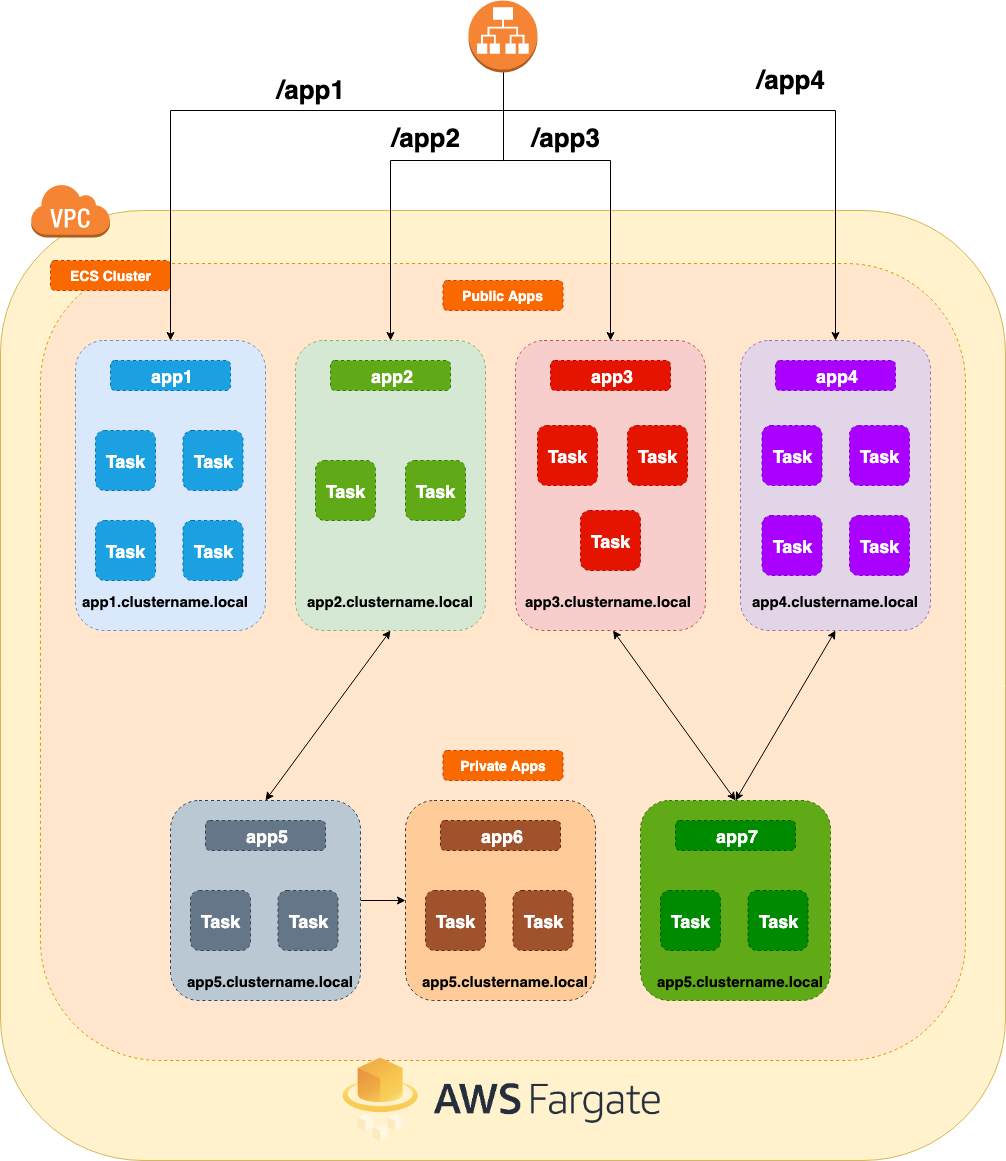

The diagram above was exported from draw.io. Its source (the exported page's mxGraphModel, read from the mxfile embedded in the PNG):
<mxGraphModel dx="2066" dy="1175" grid="1" gridSize="10" guides="1" tooltips="1" connect="1" arrows="1" fold="1" page="1" pageScale="1" pageWidth="1100" pageHeight="850" math="0" shadow="0">
  <root>
    <mxCell id="0" />
    <mxCell id="1" parent="0" />
    <mxCell id="W-gC-_oXjLEXisdWOnfS-3" value="" style="rounded=1;whiteSpace=wrap;html=1;fillColor=#fff2cc;strokeColor=#d6b656;" vertex="1" parent="1">
      <mxGeometry x="85" y="220" width="1005" height="950" as="geometry" />
    </mxCell>
    <mxCell id="W-gC-_oXjLEXisdWOnfS-5" value="" style="rounded=1;whiteSpace=wrap;html=1;fillColor=#ffe6cc;strokeColor=#d79b00;dashed=1;" vertex="1" parent="1">
      <mxGeometry x="125" y="273" width="925" height="797" as="geometry" />
    </mxCell>
    <mxCell id="W-gC-_oXjLEXisdWOnfS-22" value="" style="rounded=1;whiteSpace=wrap;html=1;dashed=1;fillColor=#f8cecc;strokeColor=#b85450;" vertex="1" parent="1">
      <mxGeometry x="600" y="350" width="190" height="290" as="geometry" />
    </mxCell>
    <mxCell id="W-gC-_oXjLEXisdWOnfS-18" value="" style="rounded=1;whiteSpace=wrap;html=1;dashed=1;fillColor=#d5e8d4;strokeColor=#82b366;" vertex="1" parent="1">
      <mxGeometry x="380" y="350" width="190" height="290" as="geometry" />
    </mxCell>
    <mxCell id="W-gC-_oXjLEXisdWOnfS-4" value="" style="outlineConnect=0;dashed=0;verticalLabelPosition=bottom;verticalAlign=top;align=center;html=1;shape=mxgraph.aws3.virtual_private_cloud;fillColor=#F58534;gradientColor=none;" vertex="1" parent="1">
      <mxGeometry x="115" y="193" width="79.5" height="54" as="geometry" />
    </mxCell>
    <mxCell id="W-gC-_oXjLEXisdWOnfS-6" value="&lt;b&gt;&lt;font style=&quot;font-size: 14px&quot;&gt;ECS Cluster&lt;/font&gt;&lt;/b&gt;" style="rounded=1;whiteSpace=wrap;html=1;dashed=1;fillColor=#fa6800;strokeColor=#C73500;fontColor=#ffffff;" vertex="1" parent="1">
      <mxGeometry x="135" y="270" width="120" height="30" as="geometry" />
    </mxCell>
    <mxCell id="W-gC-_oXjLEXisdWOnfS-7" value="" style="rounded=1;whiteSpace=wrap;html=1;dashed=1;fillColor=#dae8fc;strokeColor=#6c8ebf;" vertex="1" parent="1">
      <mxGeometry x="160" y="350" width="190" height="290" as="geometry" />
    </mxCell>
    <mxCell id="W-gC-_oXjLEXisdWOnfS-12" value="&lt;font style=&quot;font-size: 18px&quot;&gt;&lt;b&gt;app1&lt;/b&gt;&lt;/font&gt;" style="rounded=1;whiteSpace=wrap;html=1;dashed=1;fillColor=#1ba1e2;strokeColor=#006EAF;fontColor=#ffffff;" vertex="1" parent="1">
      <mxGeometry x="195" y="370" width="120" height="30" as="geometry" />
    </mxCell>
    <mxCell id="W-gC-_oXjLEXisdWOnfS-13" value="&lt;font style=&quot;font-size: 18px&quot;&gt;&lt;b&gt;app2&lt;/b&gt;&lt;/font&gt;" style="rounded=1;whiteSpace=wrap;html=1;dashed=1;fillColor=#60a917;strokeColor=#2D7600;fontColor=#ffffff;" vertex="1" parent="1">
      <mxGeometry x="415" y="370" width="120" height="30" as="geometry" />
    </mxCell>
    <mxCell id="W-gC-_oXjLEXisdWOnfS-14" value="&lt;font style=&quot;font-size: 18px&quot;&gt;&lt;b&gt;app3&lt;br&gt;&lt;/b&gt;&lt;/font&gt;" style="rounded=1;whiteSpace=wrap;html=1;dashed=1;fillColor=#e51400;strokeColor=#B20000;fontColor=#ffffff;" vertex="1" parent="1">
      <mxGeometry x="635" y="370" width="120" height="30" as="geometry" />
    </mxCell>
    <mxCell id="W-gC-_oXjLEXisdWOnfS-24" value="" style="rounded=1;whiteSpace=wrap;html=1;dashed=1;fillColor=#e1d5e7;strokeColor=#9673a6;" vertex="1" parent="1">
      <mxGeometry x="825" y="350" width="190" height="290" as="geometry" />
    </mxCell>
    <mxCell id="W-gC-_oXjLEXisdWOnfS-25" value="&lt;font style=&quot;font-size: 18px&quot;&gt;&lt;b&gt;app4&lt;br&gt;&lt;/b&gt;&lt;/font&gt;" style="rounded=1;whiteSpace=wrap;html=1;dashed=1;fillColor=#aa00ff;strokeColor=#7700CC;fontColor=#ffffff;" vertex="1" parent="1">
      <mxGeometry x="860" y="370" width="120" height="30" as="geometry" />
    </mxCell>
    <mxCell id="W-gC-_oXjLEXisdWOnfS-27" style="edgeStyle=orthogonalEdgeStyle;rounded=0;orthogonalLoop=1;jettySize=auto;html=1;" edge="1" parent="1" source="W-gC-_oXjLEXisdWOnfS-26" target="W-gC-_oXjLEXisdWOnfS-7">
      <mxGeometry relative="1" as="geometry">
        <Array as="points">
          <mxPoint x="588" y="120" />
          <mxPoint x="255" y="120" />
        </Array>
      </mxGeometry>
    </mxCell>
    <mxCell id="W-gC-_oXjLEXisdWOnfS-28" style="edgeStyle=orthogonalEdgeStyle;rounded=0;orthogonalLoop=1;jettySize=auto;html=1;" edge="1" parent="1" source="W-gC-_oXjLEXisdWOnfS-26" target="W-gC-_oXjLEXisdWOnfS-24">
      <mxGeometry relative="1" as="geometry">
        <Array as="points">
          <mxPoint x="588" y="120" />
          <mxPoint x="920" y="120" />
        </Array>
      </mxGeometry>
    </mxCell>
    <mxCell id="W-gC-_oXjLEXisdWOnfS-29" style="edgeStyle=orthogonalEdgeStyle;rounded=0;orthogonalLoop=1;jettySize=auto;html=1;entryX=0.5;entryY=0;entryDx=0;entryDy=0;" edge="1" parent="1" source="W-gC-_oXjLEXisdWOnfS-26" target="W-gC-_oXjLEXisdWOnfS-18">
      <mxGeometry relative="1" as="geometry">
        <Array as="points">
          <mxPoint x="588" y="170" />
          <mxPoint x="475" y="170" />
        </Array>
      </mxGeometry>
    </mxCell>
    <mxCell id="W-gC-_oXjLEXisdWOnfS-30" style="edgeStyle=orthogonalEdgeStyle;rounded=0;orthogonalLoop=1;jettySize=auto;html=1;" edge="1" parent="1" source="W-gC-_oXjLEXisdWOnfS-26" target="W-gC-_oXjLEXisdWOnfS-22">
      <mxGeometry relative="1" as="geometry">
        <Array as="points">
          <mxPoint x="588" y="170" />
          <mxPoint x="695" y="170" />
        </Array>
      </mxGeometry>
    </mxCell>
    <mxCell id="W-gC-_oXjLEXisdWOnfS-26" value="" style="outlineConnect=0;dashed=0;verticalLabelPosition=bottom;verticalAlign=top;align=center;html=1;shape=mxgraph.aws3.application_load_balancer;fillColor=#F58534;gradientColor=none;" vertex="1" parent="1">
      <mxGeometry x="553" y="10" width="69" height="72" as="geometry" />
    </mxCell>
    <mxCell id="W-gC-_oXjLEXisdWOnfS-31" value="" style="shape=image;imageAspect=0;aspect=fixed;verticalLabelPosition=bottom;verticalAlign=top;dashed=1;image=https://miro.medium.com/max/2978/1*GSVXxgrcREUoS_vRTbajpw.png;" vertex="1" parent="1">
      <mxGeometry x="327.5" y="1060" width="520" height="98" as="geometry" />
    </mxCell>
    <mxCell id="W-gC-_oXjLEXisdWOnfS-33" value="&lt;span style=&quot;font-size: 18px&quot;&gt;&lt;b&gt;Task&lt;/b&gt;&lt;/span&gt;" style="rounded=1;whiteSpace=wrap;html=1;dashed=1;fillColor=#1ba1e2;strokeColor=#006EAF;fontColor=#ffffff;" vertex="1" parent="1">
      <mxGeometry x="180" y="440" width="60" height="60" as="geometry" />
    </mxCell>
    <mxCell id="W-gC-_oXjLEXisdWOnfS-34" value="&lt;b style=&quot;font-size: 18px&quot;&gt;Task&lt;/b&gt;" style="rounded=1;whiteSpace=wrap;html=1;dashed=1;fillColor=#1ba1e2;strokeColor=#006EAF;fontColor=#ffffff;" vertex="1" parent="1">
      <mxGeometry x="267.5" y="440" width="60" height="60" as="geometry" />
    </mxCell>
    <mxCell id="W-gC-_oXjLEXisdWOnfS-35" value="&lt;b style=&quot;font-size: 18px&quot;&gt;Task&lt;/b&gt;" style="rounded=1;whiteSpace=wrap;html=1;dashed=1;fillColor=#1ba1e2;strokeColor=#006EAF;fontColor=#ffffff;" vertex="1" parent="1">
      <mxGeometry x="180" y="530" width="60" height="60" as="geometry" />
    </mxCell>
    <mxCell id="W-gC-_oXjLEXisdWOnfS-36" value="&lt;b style=&quot;font-size: 18px&quot;&gt;Task&lt;/b&gt;" style="rounded=1;whiteSpace=wrap;html=1;dashed=1;fillColor=#1ba1e2;strokeColor=#006EAF;fontColor=#ffffff;" vertex="1" parent="1">
      <mxGeometry x="267.5" y="530" width="60" height="60" as="geometry" />
    </mxCell>
    <mxCell id="W-gC-_oXjLEXisdWOnfS-37" value="&lt;span style=&quot;font-size: 18px&quot;&gt;&lt;b&gt;Task&lt;/b&gt;&lt;/span&gt;" style="rounded=1;whiteSpace=wrap;html=1;dashed=1;fillColor=#60a917;strokeColor=#2D7600;fontColor=#ffffff;" vertex="1" parent="1">
      <mxGeometry x="400" y="470" width="60" height="60" as="geometry" />
    </mxCell>
    <mxCell id="W-gC-_oXjLEXisdWOnfS-38" value="&lt;span style=&quot;font-size: 18px&quot;&gt;&lt;b&gt;Task&lt;/b&gt;&lt;/span&gt;" style="rounded=1;whiteSpace=wrap;html=1;dashed=1;fillColor=#60a917;strokeColor=#2D7600;fontColor=#ffffff;" vertex="1" parent="1">
      <mxGeometry x="490" y="470" width="60" height="60" as="geometry" />
    </mxCell>
    <mxCell id="W-gC-_oXjLEXisdWOnfS-39" value="&lt;span style=&quot;font-size: 18px&quot;&gt;&lt;b&gt;Task&lt;/b&gt;&lt;/span&gt;" style="rounded=1;whiteSpace=wrap;html=1;dashed=1;fillColor=#e51400;strokeColor=#B20000;fontColor=#ffffff;" vertex="1" parent="1">
      <mxGeometry x="622" y="435" width="60" height="60" as="geometry" />
    </mxCell>
    <mxCell id="W-gC-_oXjLEXisdWOnfS-40" value="&lt;span style=&quot;font-size: 18px&quot;&gt;&lt;b&gt;Task&lt;/b&gt;&lt;/span&gt;" style="rounded=1;whiteSpace=wrap;html=1;dashed=1;fillColor=#e51400;strokeColor=#B20000;fontColor=#ffffff;" vertex="1" parent="1">
      <mxGeometry x="712" y="435" width="60" height="60" as="geometry" />
    </mxCell>
    <mxCell id="W-gC-_oXjLEXisdWOnfS-41" value="&lt;span style=&quot;font-size: 18px&quot;&gt;&lt;b&gt;Task&lt;/b&gt;&lt;/span&gt;" style="rounded=1;whiteSpace=wrap;html=1;dashed=1;fillColor=#e51400;strokeColor=#B20000;fontColor=#ffffff;" vertex="1" parent="1">
      <mxGeometry x="665" y="520" width="60" height="60" as="geometry" />
    </mxCell>
    <mxCell id="W-gC-_oXjLEXisdWOnfS-52" value="&lt;span style=&quot;font-size: 18px&quot;&gt;&lt;b&gt;Task&lt;/b&gt;&lt;/span&gt;" style="rounded=1;whiteSpace=wrap;html=1;dashed=1;fillColor=#aa00ff;strokeColor=#7700CC;fontColor=#ffffff;" vertex="1" parent="1">
      <mxGeometry x="846.5" y="435" width="60" height="60" as="geometry" />
    </mxCell>
    <mxCell id="W-gC-_oXjLEXisdWOnfS-53" value="&lt;b style=&quot;font-size: 18px&quot;&gt;Task&lt;/b&gt;" style="rounded=1;whiteSpace=wrap;html=1;dashed=1;fillColor=#aa00ff;strokeColor=#7700CC;fontColor=#ffffff;" vertex="1" parent="1">
      <mxGeometry x="934" y="435" width="60" height="60" as="geometry" />
    </mxCell>
    <mxCell id="W-gC-_oXjLEXisdWOnfS-54" value="&lt;b style=&quot;font-size: 18px&quot;&gt;Task&lt;/b&gt;" style="rounded=1;whiteSpace=wrap;html=1;dashed=1;fillColor=#aa00ff;strokeColor=#7700CC;fontColor=#ffffff;" vertex="1" parent="1">
      <mxGeometry x="846.5" y="525" width="60" height="60" as="geometry" />
    </mxCell>
    <mxCell id="W-gC-_oXjLEXisdWOnfS-55" value="&lt;b style=&quot;font-size: 18px&quot;&gt;Task&lt;/b&gt;" style="rounded=1;whiteSpace=wrap;html=1;dashed=1;fillColor=#aa00ff;strokeColor=#7700CC;fontColor=#ffffff;" vertex="1" parent="1">
      <mxGeometry x="934" y="525" width="60" height="60" as="geometry" />
    </mxCell>
    <mxCell id="W-gC-_oXjLEXisdWOnfS-56" value="&lt;font size=&quot;1&quot;&gt;&lt;b style=&quot;font-size: 26px&quot;&gt;/app1&lt;/b&gt;&lt;/font&gt;" style="text;html=1;resizable=0;points=[];autosize=1;align=left;verticalAlign=top;spacingTop=-4;" vertex="1" parent="1">
      <mxGeometry x="360" y="82" width="80" height="20" as="geometry" />
    </mxCell>
    <mxCell id="W-gC-_oXjLEXisdWOnfS-58" value="&lt;font size=&quot;1&quot;&gt;&lt;b style=&quot;font-size: 26px&quot;&gt;/app2&lt;/b&gt;&lt;/font&gt;" style="text;html=1;resizable=0;points=[];autosize=1;align=left;verticalAlign=top;spacingTop=-4;" vertex="1" parent="1">
      <mxGeometry x="475" y="130" width="80" height="20" as="geometry" />
    </mxCell>
    <mxCell id="W-gC-_oXjLEXisdWOnfS-59" value="&lt;font size=&quot;1&quot;&gt;&lt;b style=&quot;font-size: 26px&quot;&gt;/app3&lt;/b&gt;&lt;/font&gt;" style="text;html=1;resizable=0;points=[];autosize=1;align=left;verticalAlign=top;spacingTop=-4;" vertex="1" parent="1">
      <mxGeometry x="615" y="130" width="80" height="20" as="geometry" />
    </mxCell>
    <mxCell id="W-gC-_oXjLEXisdWOnfS-61" value="&lt;font size=&quot;1&quot;&gt;&lt;b style=&quot;font-size: 26px&quot;&gt;/app4&lt;/b&gt;&lt;/font&gt;" style="text;html=1;resizable=0;points=[];autosize=1;align=left;verticalAlign=top;spacingTop=-4;" vertex="1" parent="1">
      <mxGeometry x="840" y="72" width="80" height="20" as="geometry" />
    </mxCell>
    <mxCell id="W-gC-_oXjLEXisdWOnfS-62" value="&lt;span style=&quot;color: rgba(0 , 0 , 0 , 0) ; font-family: &amp;#34;helvetica&amp;#34; , &amp;#34;arial&amp;#34; , sans-serif ; font-size: 0px&quot;&gt;%3CmxGraphModel%3E%3Croot%3E%3CmxCell%20id%3D%220%22%2F%3E%3CmxCell%20id%3D%221%22%20parent%3D%220%22%2F%3E%3CmxCell%20id%3D%222%22%20value%3D%22%26lt%3Bfont%20size%3D%26quot%3B1%26quot%3B%26gt%3B%26lt%3Bb%20style%3D%26quot%3Bfont-size%3A%2026px%26quot%3B%26gt%3B%2Fapp2%26lt%3B%2Fb%26gt%3B%26lt%3B%2Ffont%26gt%3B%22%20style%3D%22text%3Bhtml%3D1%3Bresizable%3D0%3Bpoints%3D%5B%5D%3Bautosize%3D1%3Balign%3Dleft%3BverticalAlign%3Dtop%3BspacingTop%3D-4%3B%22%20vertex%3D%221%22%20parent%3D%221%22%3E%3CmxGeometry%20x%3D%22475%22%20y%3D%22130%22%20width%3D%2280%22%20height%3D%2220%22%20as%3D%22geometry%22%2F%3E%3C%2FmxCell%3E%3C%2Froot%3E%3C%2FmxGraphModel%3E&lt;/span&gt;" style="text;html=1;resizable=0;points=[];autosize=1;align=left;verticalAlign=top;spacingTop=-4;" vertex="1" parent="1">
      <mxGeometry x="345" y="838" width="20" height="20" as="geometry" />
    </mxCell>
    <mxCell id="W-gC-_oXjLEXisdWOnfS-63" value="&lt;font style=&quot;font-size: 15px&quot;&gt;&lt;b style=&quot;font-size: 15px&quot;&gt;app1.clustername.local&lt;br&gt;&lt;/b&gt;&lt;/font&gt;" style="text;html=1;resizable=0;points=[];autosize=1;align=left;verticalAlign=top;spacingTop=-4;fontSize=15;" vertex="1" parent="1">
      <mxGeometry x="165" y="600" width="180" height="20" as="geometry" />
    </mxCell>
    <mxCell id="W-gC-_oXjLEXisdWOnfS-64" value="&lt;font style=&quot;font-size: 15px&quot;&gt;&lt;b style=&quot;font-size: 15px&quot;&gt;app2.clustername.local&lt;br&gt;&lt;/b&gt;&lt;/font&gt;" style="text;html=1;resizable=0;points=[];autosize=1;align=left;verticalAlign=top;spacingTop=-4;fontSize=15;" vertex="1" parent="1">
      <mxGeometry x="390" y="600" width="180" height="20" as="geometry" />
    </mxCell>
    <mxCell id="W-gC-_oXjLEXisdWOnfS-65" value="&lt;font style=&quot;font-size: 15px&quot;&gt;&lt;b style=&quot;font-size: 15px&quot;&gt;app3.clustername.local&lt;br&gt;&lt;/b&gt;&lt;/font&gt;" style="text;html=1;resizable=0;points=[];autosize=1;align=left;verticalAlign=top;spacingTop=-4;fontSize=15;" vertex="1" parent="1">
      <mxGeometry x="607.5" y="600" width="180" height="20" as="geometry" />
    </mxCell>
    <mxCell id="W-gC-_oXjLEXisdWOnfS-66" value="&lt;font style=&quot;font-size: 15px&quot;&gt;&lt;b style=&quot;font-size: 15px&quot;&gt;app4.clustername.local&lt;br&gt;&lt;/b&gt;&lt;/font&gt;" style="text;html=1;resizable=0;points=[];autosize=1;align=left;verticalAlign=top;spacingTop=-4;fontSize=15;" vertex="1" parent="1">
      <mxGeometry x="835" y="600" width="180" height="20" as="geometry" />
    </mxCell>
    <mxCell id="W-gC-_oXjLEXisdWOnfS-70" value="&lt;b&gt;&lt;font style=&quot;font-size: 14px&quot;&gt;Public Apps&lt;/font&gt;&lt;/b&gt;" style="rounded=1;whiteSpace=wrap;html=1;dashed=1;fillColor=#fa6800;strokeColor=#C73500;fontColor=#ffffff;" vertex="1" parent="1">
      <mxGeometry x="527.5" y="290" width="120" height="30" as="geometry" />
    </mxCell>
    <mxCell id="W-gC-_oXjLEXisdWOnfS-71" value="&lt;b&gt;&lt;font style=&quot;font-size: 14px&quot;&gt;Private Apps&lt;/font&gt;&lt;/b&gt;" style="rounded=1;whiteSpace=wrap;html=1;dashed=1;fillColor=#fa6800;strokeColor=#C73500;fontColor=#ffffff;" vertex="1" parent="1">
      <mxGeometry x="527.5" y="760" width="120" height="30" as="geometry" />
    </mxCell>
    <mxCell id="W-gC-_oXjLEXisdWOnfS-96" style="edgeStyle=orthogonalEdgeStyle;rounded=0;orthogonalLoop=1;jettySize=auto;html=1;entryX=0;entryY=0.5;entryDx=0;entryDy=0;fontSize=15;" edge="1" parent="1" source="W-gC-_oXjLEXisdWOnfS-72" target="W-gC-_oXjLEXisdWOnfS-85">
      <mxGeometry relative="1" as="geometry" />
    </mxCell>
    <mxCell id="W-gC-_oXjLEXisdWOnfS-72" value="" style="rounded=1;whiteSpace=wrap;html=1;dashed=1;fillColor=#bac8d3;strokeColor=#23445d;" vertex="1" parent="1">
      <mxGeometry x="255" y="810" width="190" height="200" as="geometry" />
    </mxCell>
    <mxCell id="W-gC-_oXjLEXisdWOnfS-73" value="&lt;font style=&quot;font-size: 18px&quot;&gt;&lt;b&gt;app5&lt;/b&gt;&lt;/font&gt;" style="rounded=1;whiteSpace=wrap;html=1;dashed=1;fillColor=#647687;strokeColor=#314354;fontColor=#ffffff;" vertex="1" parent="1">
      <mxGeometry x="290" y="830" width="120" height="30" as="geometry" />
    </mxCell>
    <mxCell id="W-gC-_oXjLEXisdWOnfS-74" value="&lt;span style=&quot;font-size: 18px&quot;&gt;&lt;b&gt;Task&lt;/b&gt;&lt;/span&gt;" style="rounded=1;whiteSpace=wrap;html=1;dashed=1;fillColor=#647687;strokeColor=#314354;fontColor=#ffffff;" vertex="1" parent="1">
      <mxGeometry x="275" y="900" width="60" height="60" as="geometry" />
    </mxCell>
    <mxCell id="W-gC-_oXjLEXisdWOnfS-75" value="&lt;b style=&quot;font-size: 18px&quot;&gt;Task&lt;/b&gt;" style="rounded=1;whiteSpace=wrap;html=1;dashed=1;fillColor=#647687;strokeColor=#314354;fontColor=#ffffff;" vertex="1" parent="1">
      <mxGeometry x="362.5" y="900" width="60" height="60" as="geometry" />
    </mxCell>
    <mxCell id="W-gC-_oXjLEXisdWOnfS-78" value="&lt;font style=&quot;font-size: 15px&quot;&gt;&lt;b style=&quot;font-size: 15px&quot;&gt;app5.clustername.local&lt;br&gt;&lt;/b&gt;&lt;/font&gt;" style="text;html=1;resizable=0;points=[];autosize=1;align=left;verticalAlign=top;spacingTop=-4;fontSize=15;" vertex="1" parent="1">
      <mxGeometry x="270" y="980" width="180" height="20" as="geometry" />
    </mxCell>
    <mxCell id="W-gC-_oXjLEXisdWOnfS-85" value="" style="rounded=1;whiteSpace=wrap;html=1;dashed=1;fillColor=#ffcc99;strokeColor=#36393d;" vertex="1" parent="1">
      <mxGeometry x="490" y="810" width="190" height="200" as="geometry" />
    </mxCell>
    <mxCell id="W-gC-_oXjLEXisdWOnfS-86" value="&lt;font style=&quot;font-size: 18px&quot;&gt;&lt;b&gt;app6&lt;/b&gt;&lt;/font&gt;" style="rounded=1;whiteSpace=wrap;html=1;dashed=1;fillColor=#a0522d;strokeColor=#6D1F00;fontColor=#ffffff;" vertex="1" parent="1">
      <mxGeometry x="525" y="830" width="120" height="30" as="geometry" />
    </mxCell>
    <mxCell id="W-gC-_oXjLEXisdWOnfS-87" value="&lt;span style=&quot;font-size: 18px&quot;&gt;&lt;b&gt;Task&lt;/b&gt;&lt;/span&gt;" style="rounded=1;whiteSpace=wrap;html=1;dashed=1;fillColor=#a0522d;strokeColor=#6D1F00;fontColor=#ffffff;" vertex="1" parent="1">
      <mxGeometry x="510" y="900" width="60" height="60" as="geometry" />
    </mxCell>
    <mxCell id="W-gC-_oXjLEXisdWOnfS-88" value="&lt;b style=&quot;font-size: 18px&quot;&gt;Task&lt;/b&gt;" style="rounded=1;whiteSpace=wrap;html=1;dashed=1;fillColor=#a0522d;strokeColor=#6D1F00;fontColor=#ffffff;" vertex="1" parent="1">
      <mxGeometry x="597.5" y="900" width="60" height="60" as="geometry" />
    </mxCell>
    <mxCell id="W-gC-_oXjLEXisdWOnfS-89" value="&lt;font style=&quot;font-size: 15px&quot;&gt;&lt;b style=&quot;font-size: 15px&quot;&gt;app5.clustername.local&lt;br&gt;&lt;/b&gt;&lt;/font&gt;" style="text;html=1;resizable=0;points=[];autosize=1;align=left;verticalAlign=top;spacingTop=-4;fontSize=15;" vertex="1" parent="1">
      <mxGeometry x="505" y="980" width="180" height="20" as="geometry" />
    </mxCell>
    <mxCell id="W-gC-_oXjLEXisdWOnfS-90" value="" style="rounded=1;whiteSpace=wrap;html=1;dashed=1;fillColor=#60a917;strokeColor=#2D7600;fontColor=#ffffff;" vertex="1" parent="1">
      <mxGeometry x="725" y="810" width="190" height="200" as="geometry" />
    </mxCell>
    <mxCell id="W-gC-_oXjLEXisdWOnfS-91" value="&lt;font style=&quot;font-size: 18px&quot;&gt;&lt;b&gt;app7&lt;/b&gt;&lt;/font&gt;" style="rounded=1;whiteSpace=wrap;html=1;dashed=1;fillColor=#008a00;strokeColor=#005700;fontColor=#ffffff;" vertex="1" parent="1">
      <mxGeometry x="760" y="830" width="120" height="30" as="geometry" />
    </mxCell>
    <mxCell id="W-gC-_oXjLEXisdWOnfS-92" value="&lt;span style=&quot;font-size: 18px&quot;&gt;&lt;b&gt;Task&lt;/b&gt;&lt;/span&gt;" style="rounded=1;whiteSpace=wrap;html=1;dashed=1;fillColor=#008a00;strokeColor=#005700;fontColor=#ffffff;" vertex="1" parent="1">
      <mxGeometry x="745" y="900" width="60" height="60" as="geometry" />
    </mxCell>
    <mxCell id="W-gC-_oXjLEXisdWOnfS-93" value="&lt;b style=&quot;font-size: 18px&quot;&gt;Task&lt;/b&gt;" style="rounded=1;whiteSpace=wrap;html=1;dashed=1;fillColor=#008a00;strokeColor=#005700;fontColor=#ffffff;" vertex="1" parent="1">
      <mxGeometry x="832.5" y="900" width="60" height="60" as="geometry" />
    </mxCell>
    <mxCell id="W-gC-_oXjLEXisdWOnfS-94" value="&lt;font style=&quot;font-size: 15px&quot;&gt;&lt;b style=&quot;font-size: 15px&quot;&gt;app5.clustername.local&lt;br&gt;&lt;/b&gt;&lt;/font&gt;" style="text;html=1;resizable=0;points=[];autosize=1;align=left;verticalAlign=top;spacingTop=-4;fontSize=15;" vertex="1" parent="1">
      <mxGeometry x="740" y="980" width="180" height="20" as="geometry" />
    </mxCell>
    <mxCell id="W-gC-_oXjLEXisdWOnfS-95" value="" style="endArrow=classic;startArrow=classic;html=1;fontSize=15;exitX=0.5;exitY=0;exitDx=0;exitDy=0;" edge="1" parent="1" source="W-gC-_oXjLEXisdWOnfS-72">
      <mxGeometry width="50" height="50" relative="1" as="geometry">
        <mxPoint x="425" y="690" as="sourcePoint" />
        <mxPoint x="475" y="640" as="targetPoint" />
      </mxGeometry>
    </mxCell>
    <mxCell id="W-gC-_oXjLEXisdWOnfS-97" value="" style="endArrow=classic;startArrow=classic;html=1;fontSize=15;exitX=0.5;exitY=0;exitDx=0;exitDy=0;" edge="1" parent="1" source="W-gC-_oXjLEXisdWOnfS-90">
      <mxGeometry width="50" height="50" relative="1" as="geometry">
        <mxPoint x="572.5" y="810" as="sourcePoint" />
        <mxPoint x="697.5" y="640" as="targetPoint" />
      </mxGeometry>
    </mxCell>
    <mxCell id="W-gC-_oXjLEXisdWOnfS-99" value="" style="endArrow=classic;startArrow=classic;html=1;fontSize=15;entryX=0.5;entryY=1;entryDx=0;entryDy=0;" edge="1" parent="1" target="W-gC-_oXjLEXisdWOnfS-24">
      <mxGeometry width="50" height="50" relative="1" as="geometry">
        <mxPoint x="820" y="810" as="sourcePoint" />
        <mxPoint x="707.5" y="650" as="targetPoint" />
      </mxGeometry>
    </mxCell>
  </root>
</mxGraphModel>